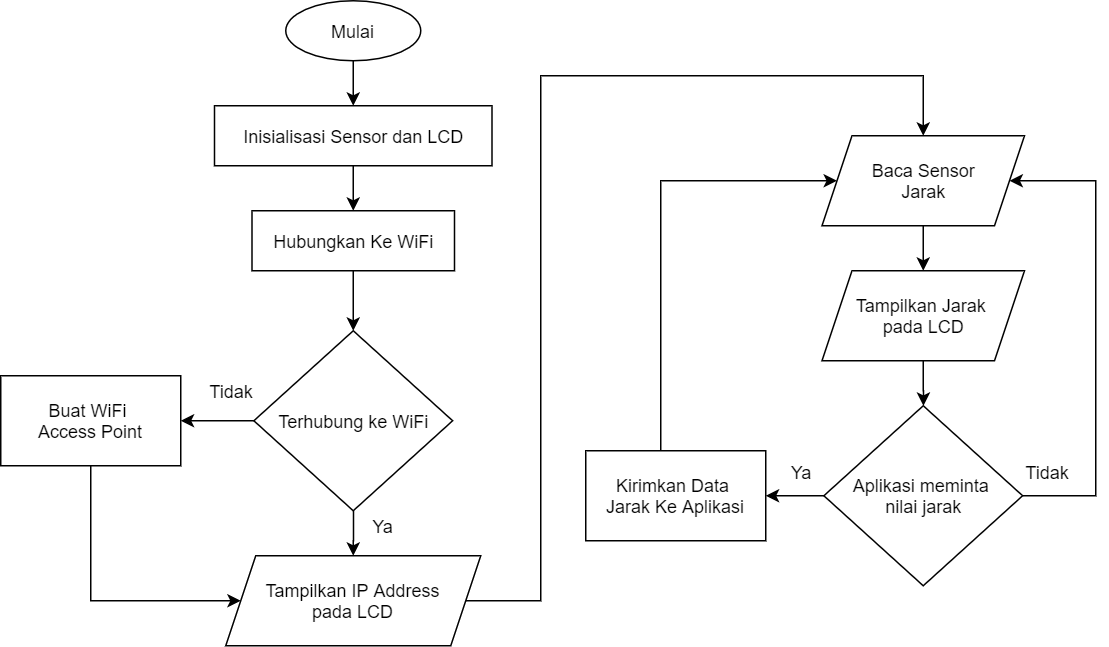

The diagram above was exported from draw.io. Its source (the exported page's mxGraphModel, read from the mxfile embedded in the PNG):
<mxGraphModel dx="868" dy="527" grid="1" gridSize="10" guides="1" tooltips="1" connect="1" arrows="1" fold="1" page="1" pageScale="1" pageWidth="827" pageHeight="1169" math="0" shadow="0">
  <root>
    <mxCell id="0" />
    <mxCell id="1" parent="0" />
    <mxCell id="fPOfwp6UhzIfIAl70ZkZ-47" style="edgeStyle=orthogonalEdgeStyle;rounded=0;orthogonalLoop=1;jettySize=auto;html=1;" parent="1" source="fPOfwp6UhzIfIAl70ZkZ-1" target="fPOfwp6UhzIfIAl70ZkZ-45" edge="1">
      <mxGeometry relative="1" as="geometry" />
    </mxCell>
    <mxCell id="fPOfwp6UhzIfIAl70ZkZ-1" value="Mulai" style="ellipse;whiteSpace=wrap;html=1;" parent="1" vertex="1">
      <mxGeometry x="220" y="70" width="90" height="40" as="geometry" />
    </mxCell>
    <mxCell id="fPOfwp6UhzIfIAl70ZkZ-13" style="edgeStyle=orthogonalEdgeStyle;rounded=0;orthogonalLoop=1;jettySize=auto;html=1;entryX=0.5;entryY=0;entryDx=0;entryDy=0;" parent="1" source="fPOfwp6UhzIfIAl70ZkZ-4" target="fPOfwp6UhzIfIAl70ZkZ-10" edge="1">
      <mxGeometry relative="1" as="geometry" />
    </mxCell>
    <mxCell id="fPOfwp6UhzIfIAl70ZkZ-4" value="Hubungkan Ke WiFi" style="rounded=0;whiteSpace=wrap;html=1;" parent="1" vertex="1">
      <mxGeometry x="197.5" y="210" width="135" height="40" as="geometry" />
    </mxCell>
    <mxCell id="fPOfwp6UhzIfIAl70ZkZ-18" style="edgeStyle=orthogonalEdgeStyle;rounded=0;orthogonalLoop=1;jettySize=auto;html=1;entryX=0.5;entryY=0;entryDx=0;entryDy=0;" parent="1" source="fPOfwp6UhzIfIAl70ZkZ-5" target="fPOfwp6UhzIfIAl70ZkZ-6" edge="1">
      <mxGeometry relative="1" as="geometry" />
    </mxCell>
    <mxCell id="fPOfwp6UhzIfIAl70ZkZ-5" value="Baca Sensor&lt;br&gt;Jarak" style="shape=parallelogram;perimeter=parallelogramPerimeter;whiteSpace=wrap;html=1;fixedSize=1;" parent="1" vertex="1">
      <mxGeometry x="577.5" y="160" width="135" height="60" as="geometry" />
    </mxCell>
    <mxCell id="fPOfwp6UhzIfIAl70ZkZ-19" style="edgeStyle=orthogonalEdgeStyle;rounded=0;orthogonalLoop=1;jettySize=auto;html=1;" parent="1" source="fPOfwp6UhzIfIAl70ZkZ-6" target="fPOfwp6UhzIfIAl70ZkZ-7" edge="1">
      <mxGeometry relative="1" as="geometry" />
    </mxCell>
    <mxCell id="fPOfwp6UhzIfIAl70ZkZ-6" value="Tampilkan Jarak &lt;br&gt;pada LCD" style="shape=parallelogram;perimeter=parallelogramPerimeter;whiteSpace=wrap;html=1;fixedSize=1;" parent="1" vertex="1">
      <mxGeometry x="577.5" y="250" width="135" height="60" as="geometry" />
    </mxCell>
    <mxCell id="fPOfwp6UhzIfIAl70ZkZ-39" style="edgeStyle=orthogonalEdgeStyle;rounded=0;orthogonalLoop=1;jettySize=auto;html=1;entryX=1;entryY=0.5;entryDx=0;entryDy=0;" parent="1" source="fPOfwp6UhzIfIAl70ZkZ-7" target="fPOfwp6UhzIfIAl70ZkZ-8" edge="1">
      <mxGeometry relative="1" as="geometry" />
    </mxCell>
    <mxCell id="fPOfwp6UhzIfIAl70ZkZ-43" style="edgeStyle=orthogonalEdgeStyle;rounded=0;orthogonalLoop=1;jettySize=auto;html=1;entryX=1;entryY=0.5;entryDx=0;entryDy=0;" parent="1" source="fPOfwp6UhzIfIAl70ZkZ-7" target="fPOfwp6UhzIfIAl70ZkZ-5" edge="1">
      <mxGeometry relative="1" as="geometry">
        <mxPoint x="650" y="130" as="targetPoint" />
        <Array as="points">
          <mxPoint x="760" y="400" />
          <mxPoint x="760" y="190" />
        </Array>
      </mxGeometry>
    </mxCell>
    <mxCell id="fPOfwp6UhzIfIAl70ZkZ-7" value="Aplikasi meminta &lt;br&gt;nilai jarak" style="rhombus;whiteSpace=wrap;html=1;" parent="1" vertex="1">
      <mxGeometry x="578.75" y="340" width="132.5" height="120" as="geometry" />
    </mxCell>
    <mxCell id="fPOfwp6UhzIfIAl70ZkZ-40" style="edgeStyle=orthogonalEdgeStyle;rounded=0;orthogonalLoop=1;jettySize=auto;html=1;entryX=0;entryY=0.5;entryDx=0;entryDy=0;" parent="1" source="fPOfwp6UhzIfIAl70ZkZ-8" target="fPOfwp6UhzIfIAl70ZkZ-5" edge="1">
      <mxGeometry relative="1" as="geometry">
        <mxPoint x="640" y="130" as="targetPoint" />
        <Array as="points">
          <mxPoint x="470" y="190" />
        </Array>
      </mxGeometry>
    </mxCell>
    <mxCell id="fPOfwp6UhzIfIAl70ZkZ-8" value="Kirimkan Data &lt;br&gt;Jarak Ke Aplikasi" style="rounded=0;whiteSpace=wrap;html=1;" parent="1" vertex="1">
      <mxGeometry x="420" y="370" width="120" height="60" as="geometry" />
    </mxCell>
    <mxCell id="fPOfwp6UhzIfIAl70ZkZ-16" style="edgeStyle=orthogonalEdgeStyle;rounded=0;orthogonalLoop=1;jettySize=auto;html=1;" parent="1" source="fPOfwp6UhzIfIAl70ZkZ-10" target="fPOfwp6UhzIfIAl70ZkZ-14" edge="1">
      <mxGeometry relative="1" as="geometry" />
    </mxCell>
    <mxCell id="2DZFF6CWNQCnNkuG9sIs-2" style="edgeStyle=orthogonalEdgeStyle;rounded=0;orthogonalLoop=1;jettySize=auto;html=1;entryX=0.5;entryY=0;entryDx=0;entryDy=0;" edge="1" parent="1" source="fPOfwp6UhzIfIAl70ZkZ-10" target="2DZFF6CWNQCnNkuG9sIs-1">
      <mxGeometry relative="1" as="geometry" />
    </mxCell>
    <mxCell id="fPOfwp6UhzIfIAl70ZkZ-10" value="Terhubung ke WiFi" style="rhombus;whiteSpace=wrap;html=1;" parent="1" vertex="1">
      <mxGeometry x="198.75" y="290" width="132.5" height="120" as="geometry" />
    </mxCell>
    <mxCell id="2DZFF6CWNQCnNkuG9sIs-3" style="edgeStyle=orthogonalEdgeStyle;rounded=0;orthogonalLoop=1;jettySize=auto;html=1;entryX=0;entryY=0.5;entryDx=0;entryDy=0;" edge="1" parent="1" source="fPOfwp6UhzIfIAl70ZkZ-14" target="2DZFF6CWNQCnNkuG9sIs-1">
      <mxGeometry relative="1" as="geometry">
        <Array as="points">
          <mxPoint x="90" y="470" />
        </Array>
      </mxGeometry>
    </mxCell>
    <mxCell id="fPOfwp6UhzIfIAl70ZkZ-14" value="Buat WiFi &lt;br&gt;Access Point" style="rounded=0;whiteSpace=wrap;html=1;" parent="1" vertex="1">
      <mxGeometry x="30" y="320" width="120" height="60" as="geometry" />
    </mxCell>
    <mxCell id="fPOfwp6UhzIfIAl70ZkZ-28" value="Ya" style="text;html=1;strokeColor=none;fillColor=none;align=center;verticalAlign=middle;whiteSpace=wrap;rounded=0;" parent="1" vertex="1">
      <mxGeometry x="270" y="410" width="30" height="20" as="geometry" />
    </mxCell>
    <mxCell id="fPOfwp6UhzIfIAl70ZkZ-29" value="Ya" style="text;html=1;strokeColor=none;fillColor=none;align=center;verticalAlign=middle;whiteSpace=wrap;rounded=0;" parent="1" vertex="1">
      <mxGeometry x="548.75" y="374" width="30" height="20" as="geometry" />
    </mxCell>
    <mxCell id="fPOfwp6UhzIfIAl70ZkZ-30" value="Tidak" style="text;html=1;strokeColor=none;fillColor=none;align=center;verticalAlign=middle;whiteSpace=wrap;rounded=0;" parent="1" vertex="1">
      <mxGeometry x="712.5" y="374" width="30" height="20" as="geometry" />
    </mxCell>
    <mxCell id="fPOfwp6UhzIfIAl70ZkZ-31" value="Tidak" style="text;html=1;strokeColor=none;fillColor=none;align=center;verticalAlign=middle;whiteSpace=wrap;rounded=0;" parent="1" vertex="1">
      <mxGeometry x="168.75" y="320" width="30" height="20" as="geometry" />
    </mxCell>
    <mxCell id="fPOfwp6UhzIfIAl70ZkZ-46" style="edgeStyle=orthogonalEdgeStyle;rounded=0;orthogonalLoop=1;jettySize=auto;html=1;entryX=0.5;entryY=0;entryDx=0;entryDy=0;" parent="1" source="fPOfwp6UhzIfIAl70ZkZ-45" target="fPOfwp6UhzIfIAl70ZkZ-4" edge="1">
      <mxGeometry relative="1" as="geometry" />
    </mxCell>
    <mxCell id="fPOfwp6UhzIfIAl70ZkZ-45" value="Inisialisasi Sensor dan LCD" style="rounded=0;whiteSpace=wrap;html=1;" parent="1" vertex="1">
      <mxGeometry x="172.5" y="140" width="185" height="40" as="geometry" />
    </mxCell>
    <mxCell id="2DZFF6CWNQCnNkuG9sIs-4" style="edgeStyle=orthogonalEdgeStyle;rounded=0;orthogonalLoop=1;jettySize=auto;html=1;" edge="1" parent="1" source="2DZFF6CWNQCnNkuG9sIs-1" target="fPOfwp6UhzIfIAl70ZkZ-5">
      <mxGeometry relative="1" as="geometry">
        <Array as="points">
          <mxPoint x="390" y="470" />
          <mxPoint x="390" y="120" />
          <mxPoint x="645" y="120" />
        </Array>
      </mxGeometry>
    </mxCell>
    <mxCell id="2DZFF6CWNQCnNkuG9sIs-1" value="Tampilkan IP Address&lt;br&gt;pada LCD" style="shape=parallelogram;perimeter=parallelogramPerimeter;whiteSpace=wrap;html=1;fixedSize=1;" vertex="1" parent="1">
      <mxGeometry x="180" y="440" width="170" height="60" as="geometry" />
    </mxCell>
  </root>
</mxGraphModel>